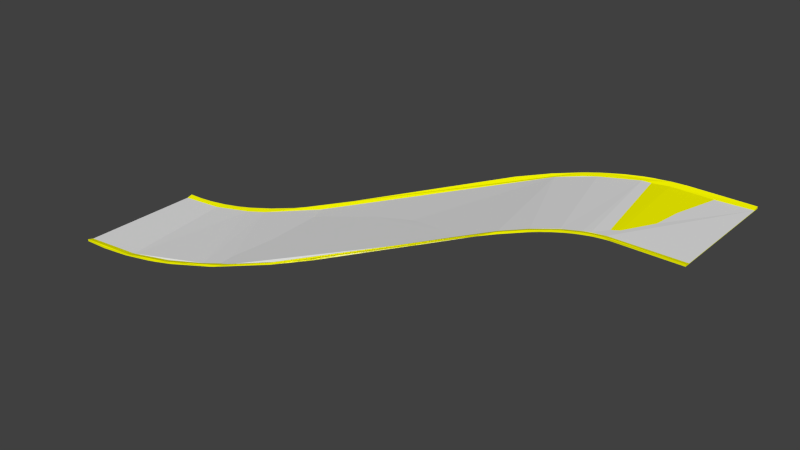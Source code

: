 # Source: S-Turn.blend  (saved by Blender 2.81.16; exported with 4.5.12 LTS)
import bpy
from mathutils import Matrix  # noqa: F401  (used for matrix-valued properties, if any)

bpy.ops.wm.read_factory_settings(use_empty=True)
scene = bpy.context.scene
scene.name = 'Scene'

# ---- collections
col_collection_1 = bpy.data.collections.new('Collection 1'); scene.collection.children.link(col_collection_1)

# ---- materials (node trees are filled in below, after node groups)
mat_road = bpy.data.materials.new('Road')
mat_road.alpha_threshold = 0.0
mat_road.use_transparent_shadow = False
mat_road.roughness = 0.5
mat_yellow = bpy.data.materials.new('Yellow')
mat_yellow.alpha_threshold = 0.0
mat_yellow.use_transparent_shadow = False
mat_yellow.diffuse_color = (1.0, 1.0, 0.0, 1.0)
mat_yellow.roughness = 0.5

# ---- material node trees

# ---- world
world_world = bpy.data.worlds.new('World'); scene.world = world_world
world_world.color = (0.05088, 0.05088, 0.05088)
world_world.use_sun_shadow = False
world_world.sun_shadow_jitter_overblur = 0.0
world_world.cycles.sampling_method = 'NONE'
world_world.cycles.sample_map_resolution = 256

# ---- meshes
me_s_turn = bpy.data.meshes.new('S-Turn')
me_s_turn.from_pydata([(-9.636e-17, -11.0, 0.35), (0.0, -11.0, 1.166e-17), (-9.636e-17, -10.0, 0.08333), (-9.636e-17, 11.0, 0.35), (-9.636e-17, 10.0, 0.08333), (-9.636e-17, 11.0, 1.399e-16), (90.0, 19.0, 15.08), (90.0, 18.0, 15.0), (90.0, 18.0, 15.35), (90.0, 40.0, 15.0), (90.0, 39.0, 15.08), (90.0, 40.0, 15.35), (79.29, 17.99, 15.35), (78.78, 17.97, 14.99), (77.9, 17.92, 15.31), (77.72, 17.91, 15.3), (77.74, 17.91, 14.95), (76.54, 17.79, 14.89), (76.0, 17.72, 15.21), (76.03, 17.72, 14.86), (74.46, 17.46, 15.07), (74.5, 17.46, 14.72), (73.47, 17.24, 14.61), (72.06, 16.89, 14.78), (72.11, 16.9, 14.43), (70.52, 16.43, 14.54), (70.57, 16.44, 14.19), (69.08, 15.92, 13.92), (67.41, 15.29, 13.95), (67.48, 15.3, 13.6), (63.46, 13.51, 13.03), (63.54, 13.52, 12.68), (61.0, 12.23, 12.02), (40.19, 0.3204, 6.205), (40.27, 0.3412, 5.866), (34.09, -2.789, 4.597), (34.17, -2.772, 4.256), (27.09, -5.809, 3.035), (25.51, -6.4, 2.729), (25.57, -6.39, 2.385), (24.7, -6.698, 2.225), (20.85, -7.937, 1.934), (18.01, -8.722, 1.528), (18.05, -8.716, 1.181), (17.02, -8.968, 1.401), (15.28, -9.37, 0.8433), (13.53, -9.72, 1.012), (13.57, -9.717, 0.6635), (9.913, -10.32, 0.7031), (8.988, -10.44, 0.6399), (9.098, -10.43, 0.2963), (8.844, -10.46, 0.2798), (4.037, -10.89, 0.408), (4.047, -10.89, 0.05811), (71.77, 17.84, 14.48), (74.3, 18.44, 14.8), (75.53, 18.66, 14.91), (77.84, 18.92, 15.04), (71.23, 17.69, 14.41), (66.93, 16.16, 13.61), (67.13, 16.24, 13.66), (16.82, -7.992, 1.122), (22.93, -6.244, 2.026), (26.78, -4.866, 2.739), (33.73, -1.869, 4.289), (34.8, -1.355, 4.555), (63.09, 14.42, 12.72), (9.681, -9.341, 0.4241), (9.966, -9.302, 0.4447), (72.46, 38.42, 14.78), (65.71, 36.91, 14.0), (63.56, 36.23, 13.65), (59.46, 34.7, 12.86), (26.14, 16.64, 3.52), (16.71, 12.76, 1.51), (13.52, 11.8, 1.015), (7.194, 10.5, 0.3446), (72.08, 39.38, 15.03), (73.58, 39.59, 15.14), (76.76, 39.9, 15.3), (79.07, 39.99, 15.35), (69.23, 38.84, 14.75), (65.62, 37.93, 14.28), (63.21, 37.17, 13.89), (58.49, 35.39, 12.96), (53.3, 32.99, 11.72), (7.985, 11.64, 0.68), (10.83, 12.18, 0.9604), (12.98, 12.7, 1.229), (13.22, 12.76, 1.262), (17.09, 13.95, 1.875), (20.96, 15.41, 2.633), (25.95, 17.68, 3.804), (4.911, 11.24, 0.4738), (2.58, 11.07, 0.3839), (76.77, 39.9, 14.95), (73.82, 39.62, 14.8), (73.6, 39.59, 14.79), (69.27, 38.85, 14.4), (68.54, 38.68, 14.32), (65.67, 37.94, 13.93), (63.26, 37.18, 13.54), (61.58, 36.59, 13.24), (58.56, 35.4, 12.62), (53.38, 33.01, 11.38), (26.02, 17.7, 3.463), (21.03, 15.43, 2.29), (17.64, 14.13, 1.617), (17.15, 13.96, 1.529), (13.03, 12.71, 0.8824), (10.63, 12.13, 0.586), (8.014, 11.64, 0.3312), (6.105, 11.37, 0.1913), (4.928, 11.24, 0.1242), (2.354, 11.05, 0.02809)], [], [(5, 1, 0, 2, 4, 3), (9, 11, 10, 6, 8, 7), (35, 64, 63, 37), (26, 24, 23, 25), (106, 91, 92, 105), (113, 112, 51, 53, 1, 5, 114), (20, 55, 54, 23), (18, 15, 14, 57, 56, 55, 20), (85, 104, 105, 92), (16, 15, 18, 19, 17), (102, 27, 29, 31, 32, 34, 36, 39, 40, 107, 106, 105, 104, 103), (26, 25, 28, 29, 27), (73, 72, 71, 83, 84, 85, 92, 91, 90, 89, 75, 74), (60, 58, 70, 71, 72, 59), (79, 80, 11, 9, 95), (81, 77, 78, 97, 98), (91, 106, 107, 108, 90), (111, 110, 45, 47, 50, 51, 112), (21, 20, 23, 24, 22), (84, 83, 101, 102, 103), (50, 47, 46, 48, 49), (85, 84, 103, 104), (28, 25, 23, 54, 58, 60), (2, 0, 52, 49, 48, 67), (33, 30, 66, 65, 64, 35), (21, 19, 18, 20), (36, 35, 37, 38, 39), (47, 45, 43, 42, 44, 46), (2, 67, 68, 76, 4), (82, 100, 101, 83), (4, 76, 75, 89, 88, 87, 86, 93, 94, 3), (90, 108, 109, 88, 89), (43, 40, 39, 38, 41, 42), (78, 79, 95, 96, 97), (62, 63, 64, 65, 73, 74), (69, 10, 11, 80, 79, 78, 77, 81, 82, 83, 71, 70), (94, 93, 113, 114, 5, 3), (51, 50, 49, 52, 53), (30, 28, 60, 59, 66), (12, 8, 6, 57, 14), (93, 86, 111, 112, 113), (96, 95, 9, 7, 13, 16, 17), (108, 107, 40, 43, 45, 110, 109), (100, 99, 22, 24, 26, 27, 102, 101), (82, 81, 98, 99, 100), (57, 6, 10, 69, 56), (32, 31, 30, 33, 35, 36, 34), (29, 28, 30, 31), (70, 58, 54, 55, 56, 69), (44, 42, 41, 38, 37, 63, 62, 61), (46, 44, 61, 68, 67, 48), (1, 53, 52, 0), (75, 76, 68, 61, 62, 74), (98, 97, 96, 17, 19, 21, 22, 99), (73, 65, 66, 59, 72), (13, 7, 8, 12, 14, 15, 16), (88, 109, 110, 111, 86, 87)])
me_s_turn.polygons.foreach_set('material_index', [1, 1, 1, 1, 1, 1, 1, 1, 1, 1, 0, 1, 1, 0, 1, 1, 1, 1, 1, 1, 1, 1, 1, 1, 1, 1, 1, 1, 0, 1, 1, 1, 1, 1, 0, 1, 1, 1, 1, 1, 1, 1, 1, 1, 1, 0, 1, 1, 0, 1, 1, 1, 0, 1, 0, 1, 1])
_uv = me_s_turn.uv_layers.new(name='UVMap')
_uv.uv.foreach_set('vector', [0.0, 0.0, 0.0, 0.0, 0.0, 0.0, 0.0, 0.0, 0.0, 0.0, 0.0, 0.0, 0.0, 0.0, 0.0, 0.0, 0.0, 0.0, 0.0, 0.0, 0.0, 0.0, 0.0, 0.0, 0.0, 0.0, 0.0, 0.0, 0.0, 0.0, 0.0, 0.0, 0.0, 0.0, 0.0, 0.0, 0.0, 0.0, 0.0, 0.0, 0.0, 0.0, 0.0, 0.0, 0.0, 0.0, 0.0, 0.0, 0.0, 0.0, 0.0, 0.0, 0.0, 0.0, 0.0, 0.0, 0.0, 0.0, 0.0, 0.0, 0.0, 0.0, 0.0, 0.0, 0.0, 0.0, 0.0, 0.0, 0.0, 0.0, 0.0, 0.0, 0.0, 0.0, 0.0, 0.0, 0.0, 0.0, 0.0, 0.0, 0.0, 0.0, 0.0, 0.0, 0.0, 0.0, 0.0, 0.0, 0.0, 0.0, 0.0, 0.0, 0.0, 0.0, 0.0, 0.0, 0.0, 0.0, 0.0, 0.0, 0.0, 0.0, 0.6464, 0.9155, 0.7384, 0.4713, 0.7183, 0.4581, 0.6694, 0.4207, 0.6385, 0.3941, 0.4054, 0.1687, 0.3425, 0.115, 0.2563, 0.055, 0.2477, 0.05, 0.1756, 0.4422, 0.2085, 0.4662, 0.2571, 0.509, 0.548, 0.8308, 0.6097, 0.8869, 0.0, 0.0, 0.0, 0.0, 0.0, 0.0, 0.0, 0.0, 0.0, 0.0, 0.0, 0.0, 0.0, 0.0, 0.0, 0.0, 0.0, 0.0, 0.0, 0.0, 0.0, 0.0, 0.0, 0.0, 0.0, 0.0, 0.0, 0.0, 0.0, 0.0, 0.0, 0.0, 0.0, 0.0, 0.7142, 0.4783, 0.7659, 0.5097, 0.6974, 0.9264, 0.6709, 0.91, 0.6206, 0.873, 0.7117, 0.4766, 0.0, 0.0, 0.0, 0.0, 0.0, 0.0, 0.0, 0.0, 0.0, 0.0, 0.0, 0.0, 0.0, 0.0, 0.0, 0.0, 0.0, 0.0, 0.0, 0.0, 0.0, 0.0, 0.0, 0.0, 0.0, 0.0, 0.0, 0.0, 0.0, 0.0, 0.0, 0.0, 0.0, 0.0, 0.0, 0.0, 0.0, 0.0, 0.0, 0.0, 0.0, 0.0, 0.0, 0.0, 0.0, 0.0, 0.0, 0.0, 0.0, 0.0, 0.0, 0.0, 0.0, 0.0, 0.0, 0.0, 0.0, 0.0, 0.0, 0.0, 0.0, 0.0, 0.0, 0.0, 0.0, 0.0, 0.0, 0.0, 0.0, 0.0, 0.0, 0.0, 0.0, 0.0, 0.0, 0.0, 0.0, 0.0, 0.0, 0.0, 0.0, 0.0, 0.0, 0.0, 0.0, 0.0, 0.0, 0.0, 0.0, 0.0, 0.0, 0.0, 0.0, 0.0, 0.0, 0.0, 0.0, 0.0, 0.0, 0.0, 0.0, 0.0, 0.0, 0.0, 0.0, 0.0, 0.0, 0.0, 0.0, 0.0, 0.0, 0.0, 0.0, 0.0, 0.0, 0.0, 0.0, 0.0, 0.0, 0.0, 0.0, 0.0, 0.0, 0.0, 0.0, 0.0, 0.0, 0.0, 0.0, 0.0, 0.0, 0.0, 0.0, 0.0, 0.0, 0.0, 0.0, 0.0, 0.0, 0.0, 0.0, 0.0, 0.0, 0.0, 0.0, 0.0, 0.0, 0.0, 0.0, 0.0, 0.09834, 0.01026, 0.1012, 0.01088, 0.07295, 0.3763, 0.0, 0.3674, 0.0, 0.0, 0.0, 0.0, 0.0, 0.0, 0.0, 0.0, 0.0, 0.0, 0.0, 0.0, 0.0, 0.0, 0.0, 0.0, 0.0, 0.0, 0.0, 0.0, 0.0, 0.0, 0.0, 0.0, 0.0, 0.0, 0.0, 0.0, 0.0, 0.0, 0.0, 0.0, 0.0, 0.0, 0.0, 0.0, 0.0, 0.0, 0.0, 0.0, 0.0, 0.0, 0.0, 0.0, 0.0, 0.0, 0.0, 0.0, 0.0, 0.0, 0.0, 0.0, 0.0, 0.0, 0.0, 0.0, 0.0, 0.0, 0.0, 0.0, 0.2297, 0.05953, 0.2679, 0.08204, 0.3376, 0.1322, 0.3485, 0.141, 0.2582, 0.4889, 0.1664, 0.4167, 0.0, 0.0, 0.0, 0.0, 0.0, 0.0, 0.0, 0.0, 0.0, 0.0, 0.0, 0.0, 0.0, 0.0, 0.0, 0.0, 0.0, 0.0, 0.0, 0.0, 0.0, 0.0, 0.0, 0.0, 0.0, 0.0, 0.0, 0.0, 0.0, 0.0, 0.0, 0.0, 0.0, 0.0, 0.0, 0.0, 0.0, 0.0, 0.0, 0.0, 0.0, 0.0, 0.0, 0.0, 0.0, 0.0, 0.0, 0.0, 0.0, 0.0, 0.0, 0.0, 0.0, 0.0, 0.0, 0.0, 0.0, 0.0, 0.0, 0.0, 0.0, 0.0, 0.0, 0.0, 0.0, 0.0, 0.0, 0.0, 0.0, 0.0, 0.0, 0.0, 0.0, 0.0, 0.0, 0.0, 0.7987, 0.9904, 0.8356, 0.9974, 0.9995, 1.0, 0.9995, 0.5166, 0.8606, 0.516, 0.8477, 0.5146, 0.8326, 0.512, 0.0, 0.0, 0.0, 0.0, 0.0, 0.0, 0.0, 0.0, 0.0, 0.0, 0.0, 0.0, 0.0, 0.0, 0.0, 0.0, 0.0, 0.0, 0.0, 0.0, 0.0, 0.0, 0.0, 0.0, 0.0, 0.0, 0.0, 0.0, 0.0, 0.0, 0.0, 0.0, 0.0, 0.0, 0.0, 0.0, 0.0, 0.0, 0.0, 0.0, 0.8492, 0.5369, 1.0, 0.5386, 1.0, 0.9785, 0.782, 0.964, 0.8202, 0.5311, 0.0, 0.0, 0.0, 0.0, 0.0, 0.0, 0.0, 0.0, 0.0, 0.0, 0.0, 0.0, 0.0, 0.0, 0.0, 0.0, 0.0, 0.0, 0.0, 0.0, 0.0, 0.0, 0.6974, 0.9264, 0.7659, 0.5097, 0.7727, 0.5131, 0.8047, 0.5263, 0.8202, 0.5311, 0.782, 0.964, 0.0, 0.0, 0.0, 0.0, 0.0, 0.0, 0.0, 0.0, 0.0, 0.0, 0.0, 0.0, 0.0, 0.0, 0.0, 0.0, 0.0, 0.0, 0.0, 0.0, 0.0, 0.0, 0.0, 0.0, 0.0, 0.0, 0.0, 0.0, 0.0, 0.0, 0.0, 0.0, 0.0, 0.0, 0.0, 0.0, 0.1352, 0.3994, 0.07295, 0.3763, 0.1012, 0.01088, 0.1693, 0.03151, 0.2297, 0.05953, 0.1664, 0.4167, 0.0, 0.0, 0.0, 0.0, 0.0, 0.0, 0.0, 0.0, 0.0, 0.0, 0.0, 0.0, 0.0, 0.0, 0.0, 0.0, 0.2582, 0.4889, 0.3485, 0.141, 0.6641, 0.4399, 0.7117, 0.4766, 0.6206, 0.873, 0.0, 0.0, 0.0, 0.0, 0.0, 0.0, 0.0, 0.0, 0.0, 0.0, 0.0, 0.0, 0.0, 0.0, 0.0, 0.0, 0.0, 0.0, 0.0, 0.0, 0.0, 0.0, 0.0, 0.0, 0.0, 0.0])
me_s_turn.materials.append(mat_road)
me_s_turn.materials.append(mat_yellow)
me_s_turn.use_remesh_preserve_volume = False
me_s_turn.use_remesh_preserve_attributes = False
me_s_turn.use_mirror_vertex_groups = False
me_s_turn.update()

# ---- objects
ob_s_turn = bpy.data.objects.new('S-Turn', me_s_turn)

# ---- transforms, parenting, visibility, modifiers, constraints
ob_s_turn.location = (0.0, 0.0, 0.0)
ob_s_turn.lineart.crease_threshold = 0.0

# ---- collection membership
col_collection_1.objects.link(ob_s_turn)

# ---- scene / render settings (as saved in the file)
scene.frame_start = 1; scene.frame_end = 250; scene.frame_set(1)
scene.render.engine = 'BLENDER_EEVEE_NEXT'
scene.render.resolution_percentage = 50
scene.render.dither_intensity = 0.0
scene.cycles.use_denoising = False
scene.cycles.samples = 10
scene.cycles.sampling_pattern = 'TABULATED_SOBOL'
scene.cycles.light_sampling_threshold = 0.0
scene.cycles.use_adaptive_sampling = False
scene.cycles.use_light_tree = False
scene.cycles.blur_glossy = 0.0
scene.cycles.pixel_filter_type = 'GAUSSIAN'
scene.cycles.sample_clamp_indirect = 0.0
scene.view_settings.view_transform = 'Standard'
bpy.context.view_layer.update()

# ---- added for rendering (the .blend has no active camera and no usable light): camera, sun
cam_auto = bpy.data.cameras.new('AutoCamera')
cam_auto.lens = 50.0
cam_auto.sensor_width = 36.0
cam_auto.clip_end = 1698.1
ob_auto_camera = bpy.data.objects.new('AutoCamera', cam_auto)
scene.collection.objects.link(ob_auto_camera)
ob_auto_camera.location = (141.758, -101.61, 85.0817)
ob_auto_camera.rotation_euler = (1.09748, -7.21219e-08, 0.694738)
scene.camera = ob_auto_camera
light_auto_sun = bpy.data.lights.new('AutoSun', 'SUN')
light_auto_sun.energy = 3.0
light_auto_sun.angle = 0.0523599
ob_auto_sun = bpy.data.objects.new('AutoSun', light_auto_sun)
scene.collection.objects.link(ob_auto_sun)
ob_auto_sun.rotation_euler = (0.872665, 0.174533, 0.523599)
bpy.context.view_layer.update()

